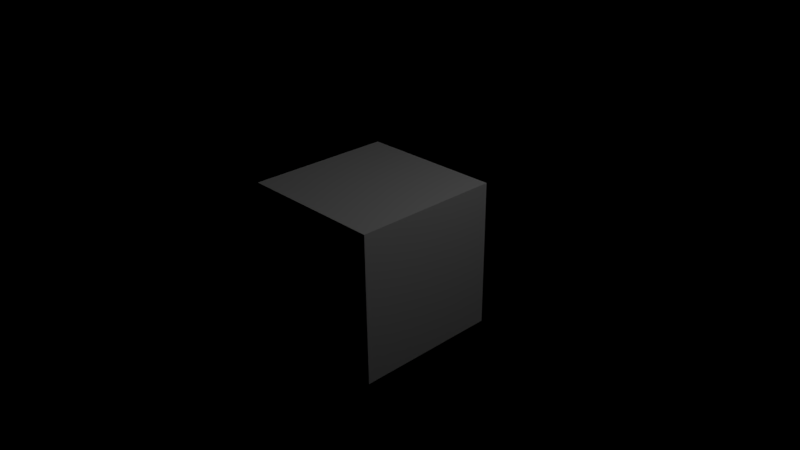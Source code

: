 # Source: default.blend  (saved by Blender 2.78.0; exported with 4.5.12 LTS)
import bpy
from mathutils import Matrix  # noqa: F401  (used for matrix-valued properties, if any)

bpy.ops.wm.read_factory_settings(use_empty=True)
scene = bpy.context.scene
scene.name = 'Scene'

# ---- collections
col_collection_1 = bpy.data.collections.new('Collection 1'); scene.collection.children.link(col_collection_1)

# ---- world
world_world = bpy.data.worlds.new('World'); scene.world = world_world
world_world.color = (0.0, 0.0, 0.0)
world_world.use_sun_shadow = False
world_world.sun_shadow_jitter_overblur = 0.0
world_world.cycles.sampling_method = 'MANUAL'

# ---- cameras
cam_camera = bpy.data.cameras.new('Camera')
cam_camera.clip_end = 100.0
cam_camera.lens = 35.0
cam_camera.sensor_width = 32.0
cam_camera.sensor_height = 18.0
cam_camera.ortho_scale = 7.314
cam_camera.dof.focus_distance = 0.0

# ---- lights
light_lamp = bpy.data.lights.new('Lamp', 'POINT')
light_lamp.transmission_factor = 0.0
light_lamp.cutoff_distance = 30.0
light_lamp.energy = 100.0
light_lamp.shadow_buffer_clip_start = 1.001
light_lamp.shadow_soft_size = 0.1
light_lamp.shadow_maximum_resolution = 0.006
light_lamp.use_absolute_resolution = True
light_lamp.cycles.use_multiple_importance_sampling = False

# ---- meshes
me_cube = bpy.data.meshes.new('Cube')
me_cube.from_pydata([(1.0, 1.0, -1.0), (1.0, -1.0, -1.0), (-1.0, -1.0, -1.0), (-1.0, 1.0, -1.0), (1.0, 1.0, 1.0), (1.0, -1.0, 1.0), (-1.0, -1.0, 1.0), (-1.0, 1.0, 1.0)], [], [(0, 1, 2, 3), (4, 7, 6, 5), (0, 4, 5, 1), (1, 5, 6, 2), (2, 6, 7, 3), (4, 0, 3, 7)])
me_cube.materials.append(None)
me_cube.use_remesh_preserve_volume = False
me_cube.use_remesh_preserve_attributes = False
me_cube.use_mirror_vertex_groups = False
me_cube.update()

# ---- objects
ob_cube = bpy.data.objects.new('Cube', me_cube)
ob_lamp = bpy.data.objects.new('Lamp', light_lamp)
ob_camera = bpy.data.objects.new('Camera', cam_camera)

# ---- transforms, parenting, visibility, modifiers, constraints
ob_cube.location = (0.0, 0.0, 0.0)
ob_cube.lock_rotations_4d = False
ob_cube.empty_display_type = 'ARROWS'
ob_cube.lineart.crease_threshold = 0.0
ob_lamp.location = (4.076, 1.005, 5.904)
ob_lamp.rotation_euler = (0.6503, 0.05522, 1.866)
ob_lamp.lock_rotations_4d = False
ob_lamp.empty_display_type = 'ARROWS'
ob_lamp.color = (0.0, 0.0, 0.0, 0.0)
ob_lamp.lineart.crease_threshold = 0.0
ob_camera.location = (7.481, -6.508, 5.344)
ob_camera.rotation_euler = (1.109, 0.01082, 0.8149)
ob_camera.lock_rotations_4d = False
ob_camera.empty_display_type = 'ARROWS'
ob_camera.color = (0.0, 0.0, 0.0, 0.0)
ob_camera.display_type = 'WIRE'
ob_camera.lineart.crease_threshold = 0.0

# ---- collection membership
col_collection_1.objects.link(ob_cube)
col_collection_1.objects.link(ob_lamp)
col_collection_1.objects.link(ob_camera)

# ---- scene / render settings (as saved in the file)
scene.camera = ob_camera
scene.frame_start = 1; scene.frame_end = 96; scene.frame_set(1)
scene.render.engine = 'CYCLES'
scene.render.image_settings.file_format = 'OPEN_EXR'
scene.render.image_settings.color_mode = 'RGB'
scene.render.image_settings.color_depth = '16'
scene.render.image_settings.compression = 100
scene.render.image_settings.exr_codec = 'DWAA'
scene.render.dither_intensity = 0.0
scene.cycles.use_denoising = False
scene.cycles.samples = 64
scene.cycles.sampling_pattern = 'TABULATED_SOBOL'
scene.cycles.light_sampling_threshold = 0.05
scene.cycles.use_adaptive_sampling = False
scene.cycles.use_light_tree = False
scene.cycles.caustics_reflective = False
scene.cycles.caustics_refractive = False
scene.cycles.blur_glossy = 0.0
scene.cycles.max_bounces = 8
scene.cycles.diffuse_bounces = 3
scene.cycles.glossy_bounces = 3
scene.cycles.transmission_bounces = 8
scene.cycles.volume_bounces = 1
scene.cycles.transparent_max_bounces = 128
scene.cycles.use_animated_seed = True
scene.cycles.sample_clamp_indirect = 0.0
scene.view_settings.view_transform = 'Standard'
bpy.context.view_layer.update()
